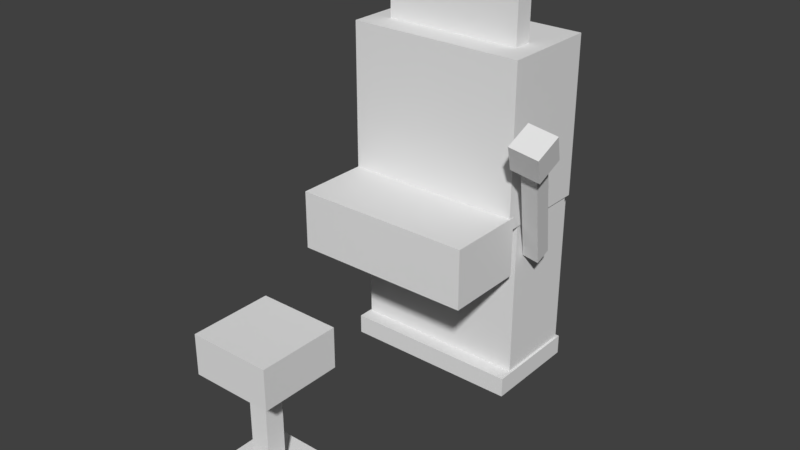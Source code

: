 # Source: slotmachine.blend  (saved by Blender 2.78.0; exported with 4.5.12 LTS)
import bpy
from mathutils import Matrix  # noqa: F401  (used for matrix-valued properties, if any)

bpy.ops.wm.read_factory_settings(use_empty=True)
scene = bpy.context.scene
scene.name = 'Scene'

# ---- collections
col_collection_1 = bpy.data.collections.new('Collection 1'); scene.collection.children.link(col_collection_1)

# ---- materials (node trees are filled in below, after node groups)
mat_material_001 = bpy.data.materials.new('Material.001')
mat_material_001.alpha_threshold = 0.0
mat_material_001.use_transparent_shadow = False
mat_material_001.roughness = 0.5

# ---- material node trees

# ---- world
world_world = bpy.data.worlds.new('World'); scene.world = world_world
world_world.color = (0.05088, 0.05088, 0.05088)
world_world.use_sun_shadow = False
world_world.sun_shadow_jitter_overblur = 0.0
world_world.cycles.sampling_method = 'MANUAL'

# ---- meshes
me_cube_010 = bpy.data.meshes.new('Cube.010')
me_cube_010.from_pydata([(-1.0, -1.0, -4.549), (-1.0, -1.0, 1.0), (-1.0, -0.6519, -4.549), (-1.0, -0.6519, 1.0), (1.94, -1.0, -4.549), (1.94, -1.0, 1.0), (1.94, -0.6519, -4.549), (1.94, -0.6519, 1.0)], [], [(0, 1, 3, 2), (2, 3, 7, 6), (6, 7, 5, 4), (4, 5, 1, 0), (2, 6, 4, 0), (7, 3, 1, 5)])
_uv = me_cube_010.uv_layers.new(name='UVMap')
_uv.uv.foreach_set('vector', [0.0156, 0.5002, 0.0156, 0.9687, 2.301e-05, 0.9687, 2.301e-05, 0.5002, 0.2812, 0.5002, 0.2812, 0.9687, 0.1563, 0.9687, 0.1563, 0.5002, 0.1562, 0.5002, 0.1562, 0.9687, 0.1407, 0.9687, 0.1407, 0.5002, 0.1405, 0.5002, 0.1405, 0.9687, 0.01564, 0.9687, 0.01564, 0.5002, 0.2655, 0.9999, 0.1407, 0.9999, 0.1407, 0.969, 0.2655, 0.969, 0.1405, 0.9999, 0.0157, 0.9999, 0.0157, 0.969, 0.1405, 0.969])
me_cube_010.use_remesh_preserve_volume = False
me_cube_010.use_remesh_preserve_attributes = False
me_cube_010.use_mirror_vertex_groups = False
me_cube_010.update()
me_cube_009 = bpy.data.meshes.new('Cube.009')
me_cube_009.from_pydata([(-1.0, -1.0, -1.497), (-1.0, -1.0, 1.0), (-1.0, 2.333, -1.497), (-1.0, 2.333, 1.0), (6.577, -1.0, -1.497), (6.577, -1.0, 1.0), (6.577, 2.333, -1.497), (6.577, 2.333, 1.0)], [], [(0, 1, 3, 2), (2, 3, 7, 6), (6, 7, 5, 4), (4, 5, 1, 0), (2, 6, 4, 0), (7, 3, 1, 5)])
_uv = me_cube_009.uv_layers.new(name='UVMap')
_uv.uv.foreach_set('vector', [0.06242, 0.2821, 0.06242, 0.3747, 4.978e-05, 0.3747, 4.978e-05, 0.2821, 0.4062, 0.2821, 0.4062, 0.3747, 0.266, 0.3747, 0.266, 0.2821, 0.2656, 0.2821, 0.2656, 0.3747, 0.2032, 0.3747, 0.2032, 0.2821, 0.2029, 0.2821, 0.2029, 0.3747, 0.06271, 0.3747, 0.06271, 0.2821, 0.3428, 0.4997, 0.2035, 0.4997, 0.2035, 0.3777, 0.3428, 0.3777, 0.2023, 0.4997, 0.06294, 0.4997, 0.06294, 0.3777, 0.2023, 0.3777])
me_cube_009.use_remesh_preserve_volume = False
me_cube_009.use_remesh_preserve_attributes = False
me_cube_009.use_mirror_vertex_groups = False
me_cube_009.update()
me_cube_008 = bpy.data.meshes.new('Cube.008')
me_cube_008.from_pydata([(-1.0, -1.0, -1.563), (-1.511, 0.2513, 17.03), (-1.0, 1.567, -1.563), (-1.511, 2.819, 17.03), (1.542, -1.0, -1.563), (1.032, 0.2513, 17.03), (1.542, 1.567, -1.563), (1.032, 2.819, 17.03)], [], [(0, 1, 3, 2), (2, 3, 7, 6), (6, 7, 5, 4), (4, 5, 1, 0), (2, 6, 4, 0), (7, 3, 1, 5)])
_uv = me_cube_008.uv_layers.new(name='UVMap')
_uv.uv.foreach_set('vector', [0.2969, 0.7814, 0.2969, 0.9687, 0.2813, 0.9687, 0.2813, 0.7814, 0.3437, 0.7814, 0.3437, 0.9687, 0.3282, 0.9687, 0.3282, 0.7814, 0.3281, 0.7814, 0.3281, 0.9687, 0.3125, 0.9687, 0.3125, 0.7814, 0.3125, 0.7814, 0.3125, 0.9687, 0.2969, 0.9687, 0.2969, 0.7814, 0.3279, 0.9999, 0.3125, 0.9999, 0.3125, 0.9691, 0.3279, 0.9691, 0.3124, 0.9999, 0.297, 0.9999, 0.297, 0.9691, 0.3124, 0.9691])
me_cube_008.use_remesh_preserve_volume = False
me_cube_008.use_remesh_preserve_attributes = False
me_cube_008.use_mirror_vertex_groups = False
me_cube_008.update()
me_cube_007 = bpy.data.meshes.new('Cube.007')
me_cube_007.from_pydata([(-1.0, -1.0, -1.563), (-1.0, -1.0, 11.8), (-1.0, 1.567, -1.563), (-1.0, 1.567, 11.8), (1.542, -1.0, -1.563), (1.542, -1.0, 11.8), (1.542, 1.567, -1.563), (1.542, 1.567, 11.8)], [], [(0, 1, 3, 2), (2, 3, 7, 6), (6, 7, 5, 4), (4, 5, 1, 0), (2, 6, 4, 0), (7, 3, 1, 5)])
_uv = me_cube_007.uv_layers.new(name='UVMap')
_uv.uv.foreach_set('vector', [0.2968, 0.5314, 0.2968, 0.6874, 0.2813, 0.6874, 0.2813, 0.5314, 0.3437, 0.5314, 0.3437, 0.6874, 0.3282, 0.6874, 0.3282, 0.5314, 0.3281, 0.5314, 0.3281, 0.6874, 0.3126, 0.6874, 0.3126, 0.5314, 0.3125, 0.5314, 0.3125, 0.6874, 0.2969, 0.6874, 0.2969, 0.5314, 0.328, 0.7187, 0.3126, 0.7187, 0.3126, 0.688, 0.328, 0.688, 0.3124, 0.7187, 0.297, 0.7187, 0.297, 0.688, 0.3124, 0.688])
me_cube_007.use_remesh_preserve_volume = False
me_cube_007.use_remesh_preserve_attributes = False
me_cube_007.use_mirror_vertex_groups = False
me_cube_007.update()
me_cube_006 = bpy.data.meshes.new('Cube.006')
me_cube_006.from_pydata([(-1.0, -1.0, -1.563), (-1.0, -1.0, 1.0), (-1.0, 1.567, -1.563), (-1.0, 1.567, 1.0), (1.542, -1.0, -1.563), (1.542, -1.0, 1.0), (1.542, 1.567, -1.563), (1.542, 1.567, 1.0)], [], [(0, 1, 3, 2), (2, 3, 7, 6), (6, 7, 5, 4), (4, 5, 1, 0), (2, 6, 4, 0), (7, 3, 1, 5)])
_uv = me_cube_006.uv_layers.new(name='UVMap')
_uv.uv.foreach_set('vector', [0.2969, 0.7191, 0.2969, 0.7499, 0.2813, 0.7499, 0.2813, 0.7191, 0.3437, 0.7191, 0.3437, 0.7499, 0.3281, 0.7499, 0.3281, 0.7191, 0.3281, 0.7191, 0.3281, 0.7499, 0.3126, 0.7499, 0.3126, 0.7191, 0.3125, 0.7191, 0.3125, 0.7499, 0.2969, 0.7499, 0.2969, 0.7191, 0.3281, 0.7502, 0.3281, 0.7811, 0.3125, 0.7811, 0.3125, 0.7502, 0.3125, 0.7502, 0.3125, 0.7811, 0.2969, 0.7811, 0.2969, 0.7502])
me_cube_006.use_remesh_preserve_volume = False
me_cube_006.use_remesh_preserve_attributes = False
me_cube_006.use_mirror_vertex_groups = False
me_cube_006.update()
me_cube_005 = bpy.data.meshes.new('Cube.005')
me_cube_005.from_pydata([(-1.0, 0.08827, -1.806), (-1.0, 0.08827, 1.0), (-1.0, 1.0, -1.806), (-1.0, 1.0, 1.0), (5.645, 0.08827, -1.806), (5.645, 0.08827, 1.0), (5.645, 1.0, -1.806), (5.645, 1.0, 1.0)], [], [(0, 1, 3, 2), (2, 3, 7, 6), (6, 7, 5, 4), (4, 5, 1, 0), (2, 6, 4, 0), (7, 3, 1, 5)])
_uv = me_cube_005.uv_layers.new(name='UVMap')
_uv.uv.foreach_set('vector', [0.3594, 0.8752, 0.3594, 0.9687, 0.3438, 0.9687, 0.3438, 0.8752, 0.4687, 0.8752, 0.4687, 0.9687, 0.3594, 0.9687, 0.3594, 0.8752, 0.4843, 0.8752, 0.4843, 0.9687, 0.4688, 0.9687, 0.4688, 0.8752, 0.4687, 0.8752, 0.4687, 0.9687, 0.3594, 0.9687, 0.3594, 0.8752, 0.5781, 0.9999, 0.4689, 0.9999, 0.4689, 0.9691, 0.5781, 0.9691, 0.4687, 0.9999, 0.3594, 0.9999, 0.3594, 0.9691, 0.4687, 0.9691])
me_cube_005.use_remesh_preserve_volume = False
me_cube_005.use_remesh_preserve_attributes = False
me_cube_005.use_mirror_vertex_groups = False
me_cube_005.update()
me_cube_004 = bpy.data.meshes.new('Cube.004')
me_cube_004.from_pydata([(-1.0, -1.0, -1.763), (-1.0, -1.0, 3.911), (-1.0, 10.52, -1.763), (-1.0, 10.52, 3.911), (10.54, -1.0, -1.763), (10.54, -1.0, 3.911), (10.54, 10.52, -1.763), (10.54, 10.52, 3.911)], [], [(0, 1, 3, 2), (2, 3, 7, 6), (6, 7, 5, 4), (4, 5, 1, 0), (2, 6, 4, 0), (7, 3, 1, 5)])
_uv = me_cube_004.uv_layers.new(name='UVMap')
_uv.uv.foreach_set('vector', [0.4061, 0.6893, 0.4061, 0.7499, 0.3439, 0.7499, 0.3439, 0.6893, 0.5936, 0.6893, 0.5936, 0.7499, 0.5314, 0.7499, 0.5314, 0.6893, 0.5312, 0.6893, 0.5312, 0.7499, 0.4691, 0.7499, 0.4691, 0.6893, 0.4685, 0.6893, 0.4685, 0.7499, 0.4064, 0.7499, 0.4064, 0.6893, 0.5308, 0.8741, 0.4692, 0.8741, 0.4692, 0.7506, 0.5308, 0.7506, 0.4681, 0.8741, 0.4065, 0.8741, 0.4065, 0.7506, 0.4681, 0.7506])
me_cube_004.use_remesh_preserve_volume = False
me_cube_004.use_remesh_preserve_attributes = False
me_cube_004.use_mirror_vertex_groups = False
me_cube_004.update()
me_cube_003 = bpy.data.meshes.new('Cube.003')
me_cube_003.from_pydata([(-1.0, -1.0, -1.763), (-1.0, -1.0, 1.0), (-1.0, 10.52, -1.763), (-1.0, 10.52, 1.0), (10.54, -1.0, -1.763), (10.54, -1.0, 1.0), (10.54, 10.52, -1.763), (10.54, 10.52, 1.0)], [], [(0, 1, 3, 2), (2, 3, 7, 6), (6, 7, 5, 4), (4, 5, 1, 0), (2, 6, 4, 0), (7, 3, 1, 5)])
_uv = me_cube_003.uv_layers.new(name='UVMap')
_uv.uv.foreach_set('vector', [0.4061, 0.5318, 0.4061, 0.5624, 0.3438, 0.5624, 0.3438, 0.5318, 0.5936, 0.5318, 0.5936, 0.5624, 0.5314, 0.5624, 0.5314, 0.5318, 0.531, 0.5318, 0.531, 0.5624, 0.4688, 0.5624, 0.4688, 0.5318, 0.4686, 0.5318, 0.4686, 0.5624, 0.4063, 0.5624, 0.4063, 0.5318, 0.5312, 0.6872, 0.4691, 0.6872, 0.4691, 0.5638, 0.5312, 0.5638, 0.4687, 0.6872, 0.4066, 0.6872, 0.4066, 0.5638, 0.4687, 0.5638])
me_cube_003.use_remesh_preserve_volume = False
me_cube_003.use_remesh_preserve_attributes = False
me_cube_003.use_mirror_vertex_groups = False
me_cube_003.update()
me_cube_002 = bpy.data.meshes.new('Cube.002')
me_cube_002.from_pydata([(-1.0, -1.0, -2.268), (-1.0, -1.0, 1.0), (-1.0, 0.6311, -2.268), (-1.0, 0.6311, 1.0), (2.63, -1.0, -2.268), (2.63, -1.0, 1.0), (2.63, 0.6311, -2.268), (2.63, 0.6311, 1.0)], [], [(0, 1, 3, 2), (2, 3, 7, 6), (6, 7, 5, 4), (4, 5, 1, 0), (2, 6, 4, 0), (7, 3, 1, 5)])
_uv = me_cube_002.uv_layers.new(name='UVMap')
_uv.uv.foreach_set('vector', [0.6711, 0.6257, 0.6711, 0.8749, 0.61, 0.8749, 0.61, 0.6257, 0.9998, 0.6257, 0.9998, 0.8749, 0.8584, 0.8749, 0.8584, 0.6257, 0.8757, 0.6257, 0.8757, 0.8749, 0.8147, 0.8749, 0.8147, 0.6257, 0.8134, 0.6257, 0.8134, 0.8749, 0.672, 0.8749, 0.672, 0.6257, 0.9527, 0.9999, 0.8138, 0.9999, 0.8138, 0.8752, 0.9527, 0.8752, 0.811, 0.9999, 0.672, 0.9999, 0.672, 0.8752, 0.811, 0.8752])
me_cube_002.use_remesh_preserve_volume = False
me_cube_002.use_remesh_preserve_attributes = False
me_cube_002.use_mirror_vertex_groups = False
me_cube_002.update()
me_cube_001 = bpy.data.meshes.new('Cube.001')
me_cube_001.from_pydata([(-1.0, -1.0, -1.175), (-1.0, -1.0, 1.0), (-1.0, 9.814, -1.175), (-1.0, 9.814, 1.0), (18.63, -1.0, -1.175), (18.63, -1.0, 1.0), (18.63, 9.814, -1.175), (18.63, 9.814, 1.0)], [], [(0, 1, 3, 2), (2, 3, 7, 6), (6, 7, 5, 4), (4, 5, 1, 0), (2, 6, 4, 0), (7, 3, 1, 5)])
_uv = me_cube_001.uv_layers.new(name='UVMap')
_uv.uv.foreach_set('vector', [0.6562, 0.4376, 0.6562, 0.4687, 0.5782, 0.4687, 0.5782, 0.4376, 0.9999, 0.4376, 0.9999, 0.4687, 0.8594, 0.4687, 0.8594, 0.4376, 0.8749, 0.4376, 0.8749, 0.4687, 0.7969, 0.4687, 0.7969, 0.4376, 0.7969, 0.4376, 0.7969, 0.4687, 0.6563, 0.4687, 0.6563, 0.4376, 0.9366, 0.6244, 0.797, 0.6244, 0.797, 0.4696, 0.9366, 0.4696, 0.7963, 0.6244, 0.6567, 0.6244, 0.6567, 0.4696, 0.7963, 0.4696])
me_cube_001.materials.append(mat_material_001)
me_cube_001.use_remesh_preserve_volume = False
me_cube_001.use_remesh_preserve_attributes = False
me_cube_001.use_mirror_vertex_groups = False
me_cube_001.update()
me_cube = bpy.data.meshes.new('Cube')
me_cube.from_pydata([(-1.0, -1.0, -2.211), (-1.0, -1.0, 1.0), (-1.0, 1.0, -2.211), (-1.0, 1.0, 1.0), (2.616, -1.0, -2.211), (2.616, -1.0, 1.0), (2.616, 1.0, -2.211), (2.616, 1.0, 1.0)], [], [(0, 1, 3, 2), (2, 3, 7, 6), (6, 7, 5, 4), (4, 5, 1, 0), (2, 6, 4, 0), (7, 3, 1, 5)])
_uv = me_cube.uv_layers.new(name='UVMap')
_uv.uv.foreach_set('vector', [0.6404, 0.0003501, 0.6404, 0.2497, 0.5625, 0.2497, 0.5625, 0.0003501, 0.9998, 0.0003501, 0.9998, 0.2497, 0.8594, 0.2497, 0.8594, 0.0003501, 0.8593, 0.0003501, 0.8593, 0.2497, 0.7815, 0.2497, 0.7815, 0.0003501, 0.7812, 0.0003501, 0.7812, 0.2497, 0.6408, 0.2497, 0.6408, 0.0003501, 0.9215, 0.4039, 0.7832, 0.4039, 0.7832, 0.2515, 0.9215, 0.2515, 0.7802, 0.4039, 0.6419, 0.4039, 0.6419, 0.2515, 0.7802, 0.2515])
me_cube.use_remesh_preserve_volume = False
me_cube.use_remesh_preserve_attributes = False
me_cube.use_mirror_vertex_groups = False
me_cube.update()

# ---- objects
ob_cube_010 = bpy.data.objects.new('Cube.010', me_cube_010)
ob_cube_009 = bpy.data.objects.new('Cube.009', me_cube_009)
ob_cube_008 = bpy.data.objects.new('Cube.008', me_cube_008)
ob_cube_007 = bpy.data.objects.new('Cube.007', me_cube_007)
ob_cube_006 = bpy.data.objects.new('Cube.006', me_cube_006)
ob_cube_005 = bpy.data.objects.new('Cube.005', me_cube_005)
ob_cube_004 = bpy.data.objects.new('Cube.004', me_cube_004)
ob_cube_003 = bpy.data.objects.new('Cube.003', me_cube_003)
ob_cube_002 = bpy.data.objects.new('Cube.002', me_cube_002)
ob_cube_001 = bpy.data.objects.new('Cube.001', me_cube_001)
ob_cube = bpy.data.objects.new('Cube', me_cube)

# ---- transforms, parenting, visibility, modifiers, constraints
ob_cube_010.location = (-0.2295, 1.741, 1.914)
ob_cube_010.scale = (0.4208, 0.4208, 0.4208)
ob_cube_010.lineart.crease_threshold = 0.0
ob_cube_009.location = (-0.5336, 0.2, 1.297)
ob_cube_009.scale = (0.1842, 0.1842, 0.1842)
ob_cube_009.lineart.crease_threshold = 0.0
ob_cube_008.location = (0.7304, 0.8119, 1.195)
ob_cube_008.rotation_euler = (0.4554, 0.2032, 0.05191)
ob_cube_008.scale = (0.0503, 0.0503, 0.0503)
ob_cube_008.lineart.crease_threshold = 0.0
ob_cube_007.location = (-0.02549, -1.146, 0.1519)
ob_cube_007.scale = (0.05778, 0.05778, 0.05778)
ob_cube_007.lineart.crease_threshold = 0.0
ob_cube_006.location = (0.8981, 0.4284, 2.099)
ob_cube_006.rotation_euler = (0.4541, 0.1772, 0.05165)
ob_cube_006.scale = (0.09074, 0.09074, 0.09074)
ob_cube_006.lineart.crease_threshold = 0.0
ob_cube_005.location = (-0.4006, 0.7808, 2.908)
ob_cube_005.scale = (0.1635, 0.1635, 0.1635)
ob_cube_005.lineart.crease_threshold = 0.0
ob_cube_004.location = (-0.2574, -1.364, 0.9266)
ob_cube_004.scale = (0.0535, 0.0535, 0.0535)
ob_cube_004.lineart.crease_threshold = 0.0
ob_cube_003.location = (-0.2556, -1.371, 0.0159)
ob_cube_003.scale = (0.0535, 0.0535, 0.0535)
ob_cube_003.lineart.crease_threshold = 0.0
ob_cube_002.location = (-0.3315, 1.088, 1.009)
ob_cube_002.scale = (0.3772, 0.3772, 0.3772)
ob_cube_002.lineart.crease_threshold = 0.0
ob_cube_001.location = (-0.6496, 0.664, 0.08376)
ob_cube_001.scale = (0.07128, 0.07128, 0.07128)
ob_cube_001.lineart.crease_threshold = 0.0
ob_cube.location = (-0.3326, 0.9751, 2.236)
ob_cube.scale = (0.3847, 0.3847, 0.3847)
ob_cube.lineart.crease_threshold = 0.0

# ---- collection membership
col_collection_1.objects.link(ob_cube_010)
col_collection_1.objects.link(ob_cube_009)
col_collection_1.objects.link(ob_cube_008)
col_collection_1.objects.link(ob_cube_007)
col_collection_1.objects.link(ob_cube_006)
col_collection_1.objects.link(ob_cube_005)
col_collection_1.objects.link(ob_cube_004)
col_collection_1.objects.link(ob_cube_003)
col_collection_1.objects.link(ob_cube_002)
col_collection_1.objects.link(ob_cube_001)
col_collection_1.objects.link(ob_cube)

# ---- scene / render settings (as saved in the file)
scene.frame_start = 1; scene.frame_end = 250; scene.frame_set(1)
scene.render.engine = 'BLENDER_EEVEE_NEXT'
scene.render.resolution_percentage = 50
scene.render.dither_intensity = 0.0
scene.cycles.use_denoising = False
scene.cycles.samples = 128
scene.cycles.sampling_pattern = 'TABULATED_SOBOL'
scene.cycles.light_sampling_threshold = 0.0
scene.cycles.use_adaptive_sampling = False
scene.cycles.use_light_tree = False
scene.cycles.blur_glossy = 0.0
scene.cycles.sample_clamp_indirect = 0.0
scene.view_settings.view_transform = 'Standard'
bpy.context.view_layer.update()

# ---- added for rendering (the .blend has no active camera and no usable light): camera, sun
cam_auto = bpy.data.cameras.new('AutoCamera')
cam_auto.lens = 50.0
cam_auto.sensor_width = 36.0
cam_auto.clip_end = 1000.0
ob_auto_camera = bpy.data.objects.new('AutoCamera', cam_auto)
scene.collection.objects.link(ob_auto_camera)
ob_auto_camera.location = (4.45262, -5.12081, 4.92465)
ob_auto_camera.rotation_euler = (1.09748, -7.21219e-08, 0.694738)
scene.camera = ob_auto_camera
light_auto_sun = bpy.data.lights.new('AutoSun', 'SUN')
light_auto_sun.energy = 3.0
light_auto_sun.angle = 0.0523599
ob_auto_sun = bpy.data.objects.new('AutoSun', light_auto_sun)
scene.collection.objects.link(ob_auto_sun)
ob_auto_sun.rotation_euler = (0.872665, 0.174533, 0.523599)
bpy.context.view_layer.update()
